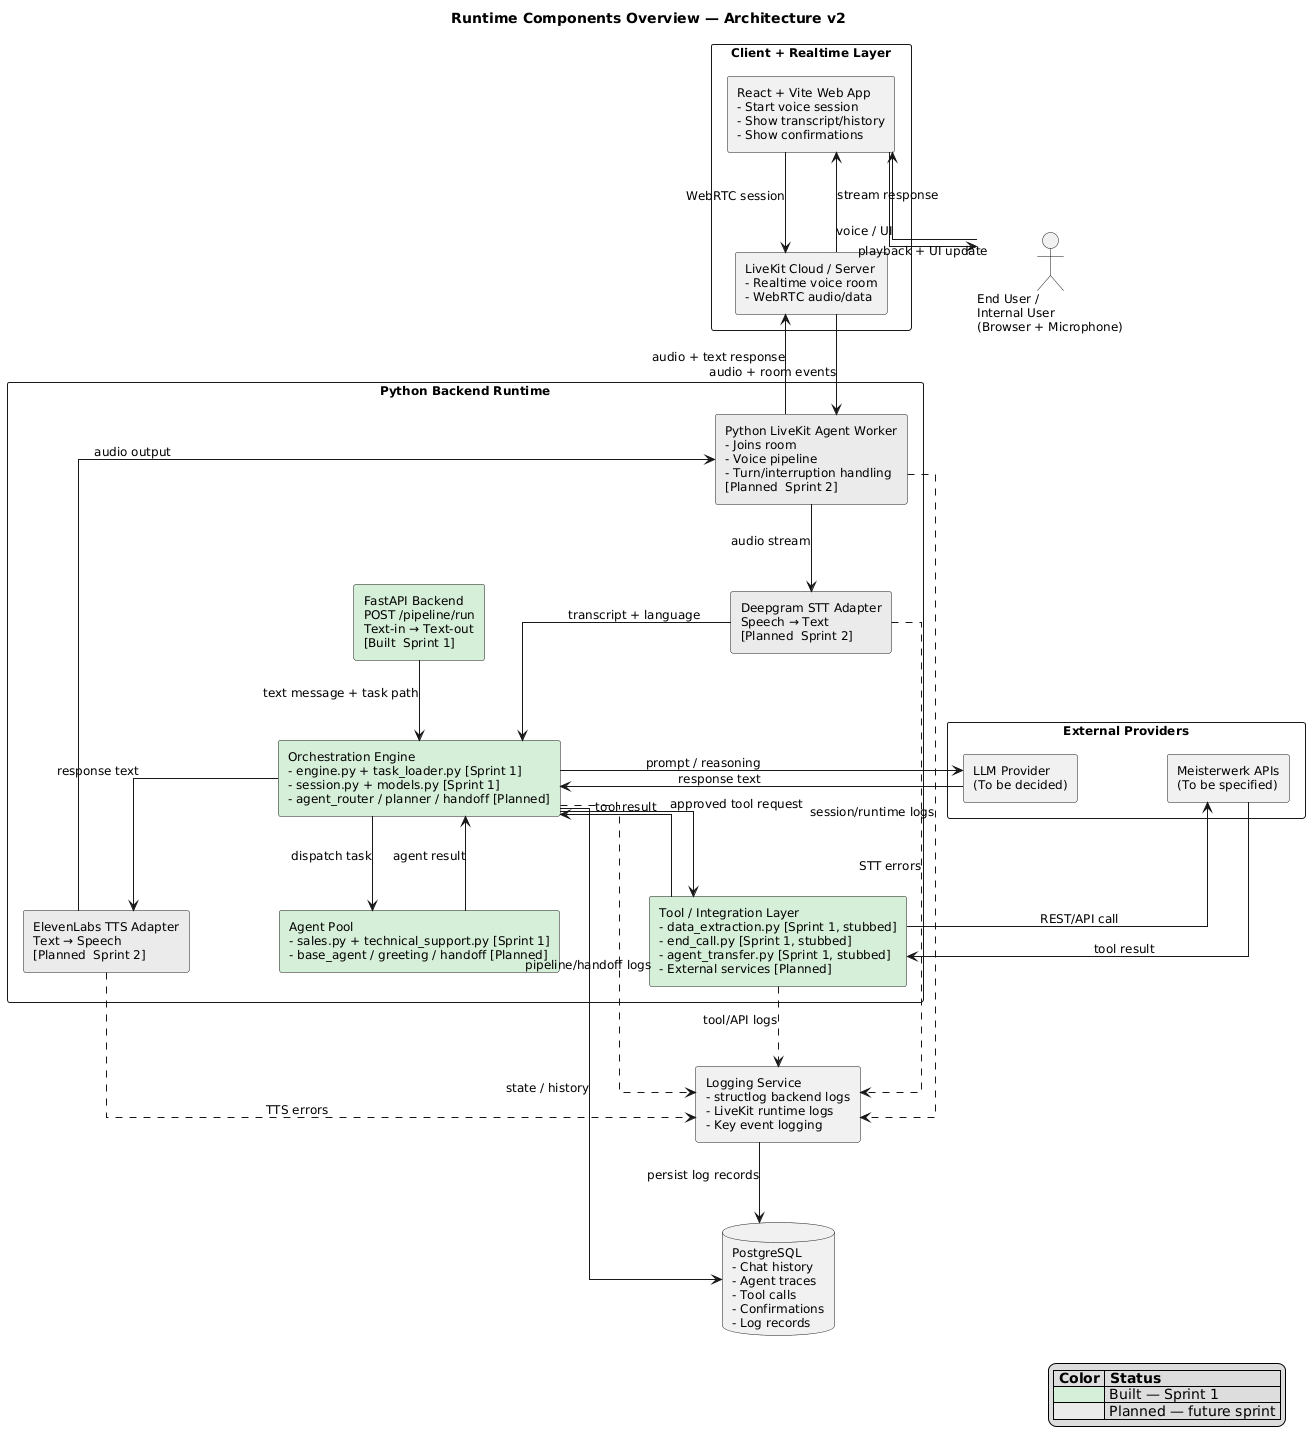

The diagram above was rendered by PlantUML. Its source (embedded in the PNG):
@startuml
title Runtime Components Overview — Architecture v2
top to bottom direction
skinparam componentStyle rectangle
skinparam packageStyle rectangle
skinparam linetype ortho
skinparam shadowing false
skinparam defaultFontName Arial
skinparam defaultFontSize 12
skinparam nodesep 90
skinparam ranksep 80

' ── LEGEND (new) ──────────────────────────────────────────────────────────
legend right
  |= Color |= Status |
  |<#D6EFD8>| Built — Sprint 1 |
  |<#EBEBEB>| Planned — future sprint |
endlegend

' ── UNCHANGED ─────────────────────────────────────────────────────────────
actor "End User /\nInternal User\n(Browser + Microphone)" as USER

package "Client + Realtime Layer" {
  component "React + Vite Web App\n- Start voice session\n- Show transcript/history\n- Show confirmations" as FE
  component "LiveKit Cloud / Server\n- Realtime voice room\n- WebRTC audio/data" as LK
}

' ── CHANGED: Python Backend Runtime ───────────────────────────────────────
package "Python Backend Runtime" {

  ' CHANGED — not yet built, planned sprint 2
  component "Python LiveKit Agent Worker\n- Joins room\n- Voice pipeline\n- Turn/interruption handling\n[Planned — Sprint 2]" as WORKER #EBEBEB

  ' CHANGED — not yet built, planned sprint 2
  component "Deepgram STT Adapter\nSpeech → Text\n[Planned — Sprint 2]" as STT #EBEBEB

  ' NEW — built sprint 1: current E2E entry point (text-only)
  component "FastAPI Backend\nPOST /pipeline/run\nText-in → Text-out\n[Built — Sprint 1]" as API_PIPELINE #D6EFD8

  ' CHANGED — partially built: engine core built, routing/planning planned
  component "Orchestration Engine\n- engine.py + task_loader.py [Sprint 1]\n- session.py + models.py [Sprint 1]\n- agent_router / planner / handoff [Planned]" as ORCH #D6EFD8

  ' CHANGED — partially built: domain agents built, base class planned
  component "Agent Pool\n- sales.py + technical_support.py [Sprint 1]\n- base_agent / greeting / handoff [Planned]" as AGENTS #D6EFD8

  ' CHANGED — stubbed and built sprint 1
  component "Tool / Integration Layer\n- data_extraction.py [Sprint 1, stubbed]\n- end_call.py [Sprint 1, stubbed]\n- agent_transfer.py [Sprint 1, stubbed]\n- External services [Planned]" as TOOLS #D6EFD8

  ' CHANGED — not yet built, planned sprint 2
  component "ElevenLabs TTS Adapter\nText → Speech\n[Planned — Sprint 2]" as TTS #EBEBEB
}

' ── UNCHANGED: External Providers ─────────────────────────────────────────
package "External Providers" {
  component "LLM Provider\n(To be decided)" as LLM
  component "Meisterwerk APIs\n(To be specified)" as MW
}

' ── UNCHANGED ─────────────────────────────────────────────────────────────
database "PostgreSQL\n- Chat history\n- Agent traces\n- Tool calls\n- Confirmations\n- Log records" as DB

component "Logging Service\n- structlog backend logs\n- LiveKit runtime logs\n- Key event logging" as LOGGING

' ── UNCHANGED: Client + realtime flow ─────────────────────────────────────
USER --> FE : voice / UI
FE --> LK : WebRTC session
LK --> WORKER : audio + room events

' ── UNCHANGED: STT pipeline ───────────────────────────────────────────────
WORKER --> STT : audio stream
STT --> ORCH : transcript + language

' ── NEW: Sprint 1 text-only entry point (parallel to future voice path) ───
API_PIPELINE --> ORCH : text message + task path

' ── UNCHANGED: Agent reasoning ────────────────────────────────────────────
ORCH --> LLM : prompt / reasoning
LLM --> ORCH : response text
ORCH --> AGENTS : dispatch task
AGENTS --> ORCH : agent result

' ── UNCHANGED: Tool flow ──────────────────────────────────────────────────
ORCH --> TOOLS : approved tool request
TOOLS --> MW : REST/API call
MW --> TOOLS : tool result
TOOLS --> ORCH : tool result

' ── UNCHANGED: Persistence ────────────────────────────────────────────────
ORCH -down-> DB : state / history

' ── UNCHANGED: TTS + response flow ───────────────────────────────────────
ORCH --> TTS : response text
TTS --> WORKER : audio output
WORKER --> LK : audio + text response
LK --> FE : stream response
FE --> USER : playback + UI update

' ── UNCHANGED: Logging ────────────────────────────────────────────────────
WORKER ..> LOGGING : session/runtime logs
ORCH ..> LOGGING : pipeline/handoff logs
TOOLS ..> LOGGING : tool/API logs
STT ..> LOGGING : STT errors
TTS ..> LOGGING : TTS errors
LOGGING -down-> DB : persist log records

' ── UNCHANGED: Layout control ─────────────────────────────────────────────
DB -[hidden]up- LOGGING
DB -[hidden]right- WORKER
@enduml